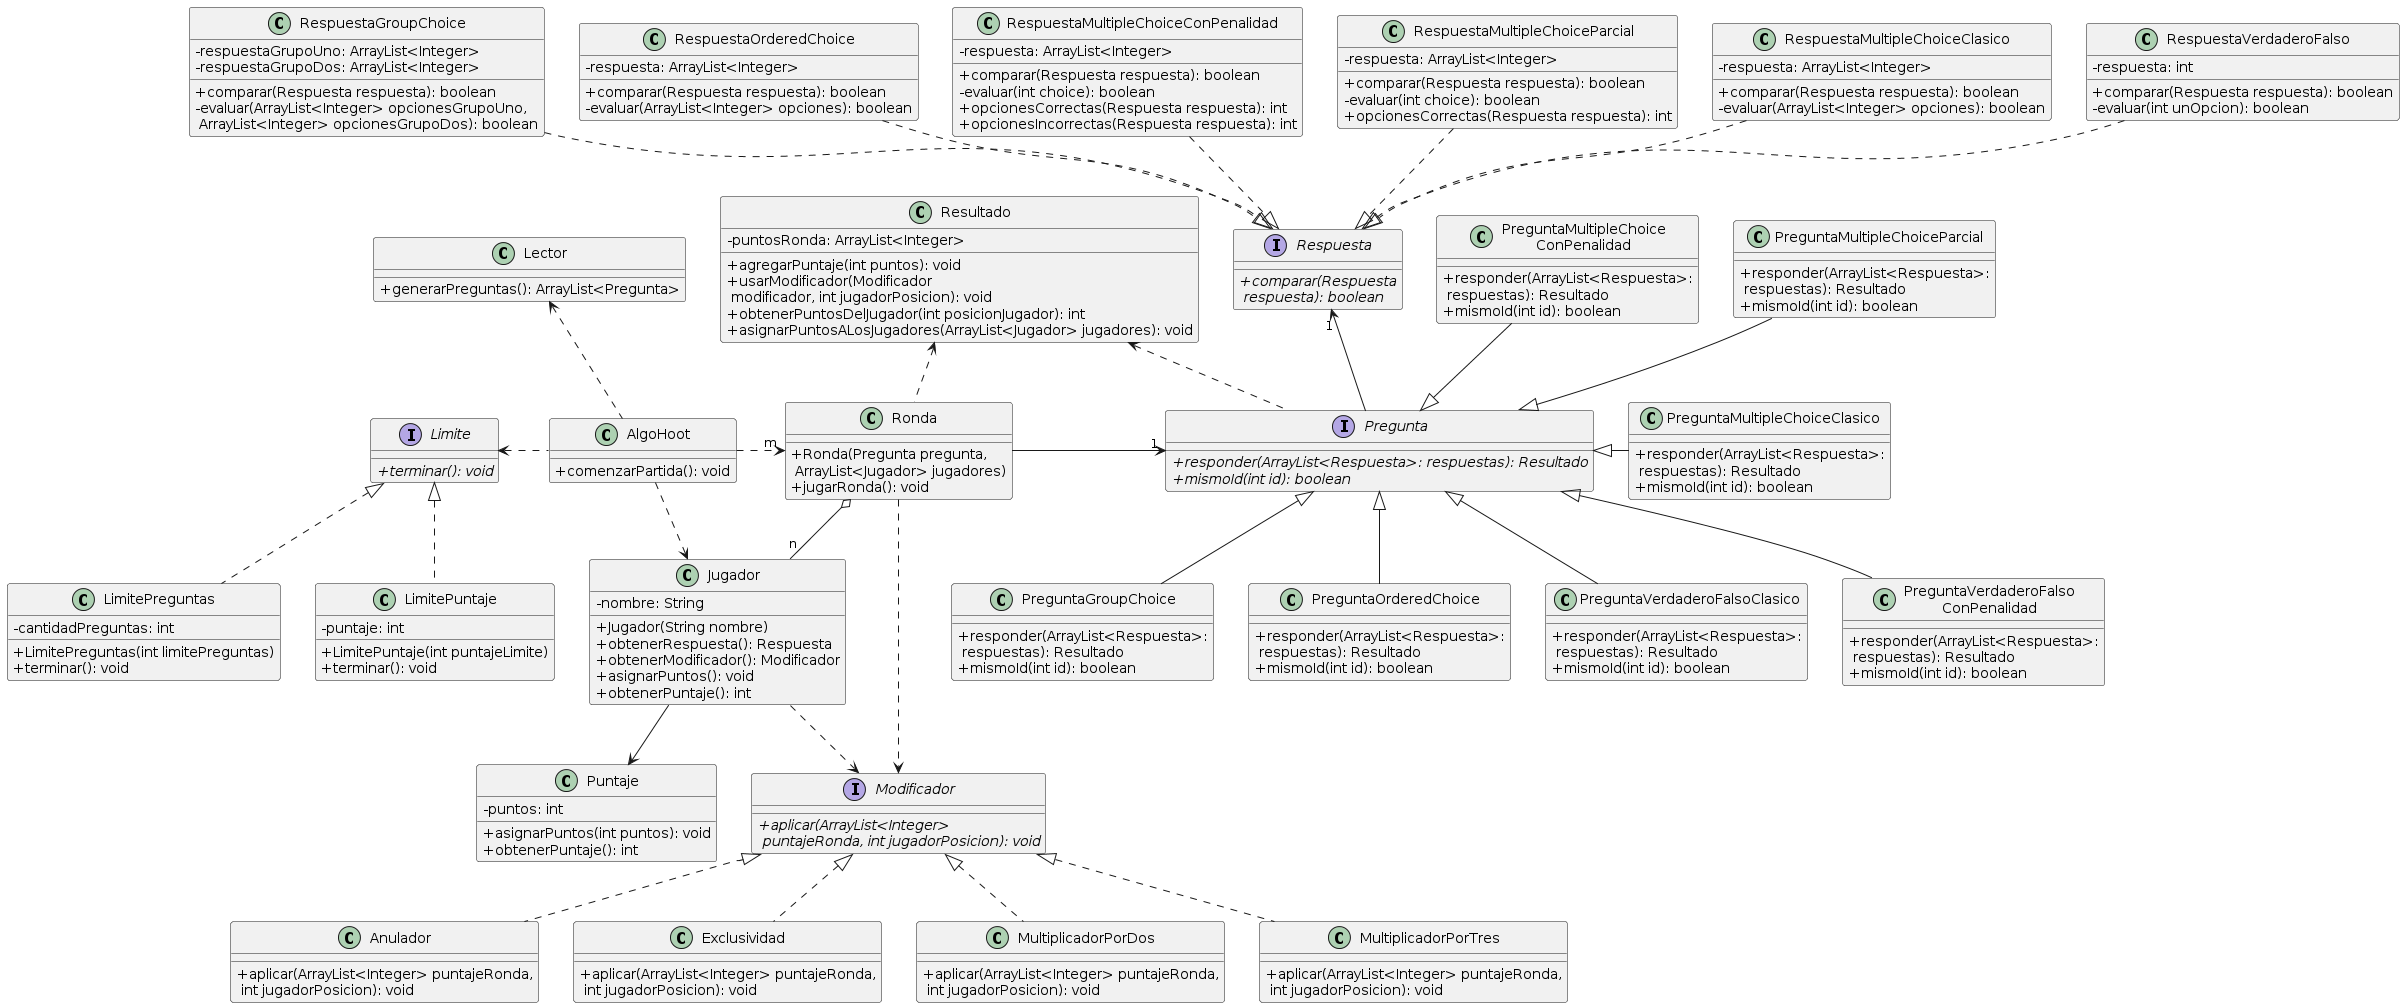

The diagram above was rendered by PlantUML. Its source (embedded in the PNG):
@startuml
skinparam classAttributeIconSize 0

class AlgoHoot{
+comenzarPartida(): void
}

class Lector {
+generarPreguntas(): ArrayList<Pregunta>
}

class Ronda{
+Ronda(Pregunta pregunta,\n ArrayList<Jugador> jugadores)
+jugarRonda(): void
}

interface Limite {
+{abstract}terminar(): void
}

class LimitePreguntas {
-cantidadPreguntas: int
+LimitePreguntas(int limitePreguntas)
+terminar(): void
}

class LimitePuntaje {
-puntaje: int
+LimitePuntaje(int puntajeLimite)
+terminar(): void
}

class Jugador {
-nombre: String
+Jugador(String nombre)
+obtenerRespuesta(): Respuesta
+obtenerModificador(): Modificador 
+asignarPuntos(): void
+obtenerPuntaje(): int
}

class Puntaje {
-puntos: int
+asignarPuntos(int puntos): void
+obtenerPuntaje(): int
}

interface Modificador {
+{abstract} aplicar(ArrayList<Integer>\n puntajeRonda, int jugadorPosicion): void
}

class Anulador {
+aplicar(ArrayList<Integer> puntajeRonda,\n int jugadorPosicion): void
}

class Exclusividad {
+aplicar(ArrayList<Integer> puntajeRonda,\n int jugadorPosicion): void
}

class MultiplicadorPorDos {
+aplicar(ArrayList<Integer> puntajeRonda,\n int jugadorPosicion): void
}

class MultiplicadorPorTres {
+aplicar(ArrayList<Integer> puntajeRonda,\n int jugadorPosicion): void
}

class Resultado {
-puntosRonda: ArrayList<Integer>
+agregarPuntaje(int puntos): void
+usarModificador(Modificador\n modificador, int jugadorPosicion): void
+obtenerPuntosDelJugador(int posicionJugador): int
+asignarPuntosALosJugadores(ArrayList<Jugador> jugadores): void
}

interface Pregunta {
+{abstract}responder(ArrayList<Respuesta>: respuestas): Resultado
+{abstract}mismoId(int id): boolean
}

class PreguntaGroupChoice {
+responder(ArrayList<Respuesta>:\n respuestas): Resultado
+mismoId(int id): boolean
}

class PreguntaOrderedChoice {
+responder(ArrayList<Respuesta>:\n respuestas): Resultado
+mismoId(int id): boolean
}

class PreguntaMultipleChoiceClasico{
+responder(ArrayList<Respuesta>:\n respuestas): Resultado
+mismoId(int id): boolean
}

class PreguntaMultipleChoiceParcial{
+responder(ArrayList<Respuesta>:\n respuestas): Resultado
+mismoId(int id): boolean
}

class PreguntaMultipleChoice\nConPenalidad{
+responder(ArrayList<Respuesta>:\n respuestas): Resultado
+mismoId(int id): boolean
}

class PreguntaVerdaderoFalsoClasico{
+responder(ArrayList<Respuesta>:\n respuestas): Resultado
+mismoId(int id): boolean
}

class PreguntaVerdaderoFalso\nConPenalidad{
+responder(ArrayList<Respuesta>:\n respuestas): Resultado
+mismoId(int id): boolean
}

interface Respuesta {
+{abstract}comparar(Respuesta\n respuesta): boolean
}

class RespuestaVerdaderoFalso {
-respuesta: int
+comparar(Respuesta respuesta): boolean
-evaluar(int unOpcion): boolean
}

class RespuestaMultipleChoiceClasico {
-respuesta: ArrayList<Integer> 
+comparar(Respuesta respuesta): boolean
-evaluar(ArrayList<Integer> opciones): boolean
}

class RespuestaMultipleChoiceConPenalidad {
-respuesta: ArrayList<Integer> 
+comparar(Respuesta respuesta): boolean
-evaluar(int choice): boolean
+opcionesCorrectas(Respuesta respuesta): int
+opcionesIncorrectas(Respuesta respuesta): int
}

class RespuestaMultipleChoiceParcial {
-respuesta: ArrayList<Integer> 
+comparar(Respuesta respuesta): boolean
-evaluar(int choice): boolean
+opcionesCorrectas(Respuesta respuesta): int
}

class RespuestaOrderedChoice {
-respuesta: ArrayList<Integer>
+comparar(Respuesta respuesta): boolean
-evaluar(ArrayList<Integer> opciones): boolean
}

class RespuestaGroupChoice {
-respuestaGrupoUno: ArrayList<Integer>
-respuestaGrupoDos: ArrayList<Integer>
+comparar(Respuesta respuesta): boolean
-evaluar(ArrayList<Integer> opcionesGrupoUno,\n ArrayList<Integer> opcionesGrupoDos): boolean
}

/'-------------------------------------------------------------------'/

AlgoHoot .up.> Lector
AlgoHoot .left.> Limite
AlgoHoot .down.> Jugador

Ronda "m" <.left. AlgoHoot
Ronda ..> Modificador
Ronda .up.> Resultado

Jugador "n" -up-o Ronda
Jugador --> Puntaje
Jugador ..> Modificador

Pregunta "1" <-left- Ronda
Pregunta <|-right- PreguntaMultipleChoiceClasico
Pregunta <|-up- PreguntaMultipleChoiceParcial
Pregunta <|-up- PreguntaMultipleChoice\nConPenalidad
Pregunta <|-- PreguntaVerdaderoFalsoClasico
Pregunta <|-- PreguntaVerdaderoFalso\nConPenalidad
Pregunta <|-- PreguntaGroupChoice
Pregunta <|-- PreguntaOrderedChoice
Pregunta -up-> "1" Respuesta
Pregunta .up.> Resultado

Respuesta <|.up. RespuestaVerdaderoFalso
Respuesta <|.up. RespuestaMultipleChoiceClasico
Respuesta <|.up. RespuestaMultipleChoiceParcial
Respuesta <|.up. RespuestaMultipleChoiceConPenalidad
Respuesta <|.up. RespuestaOrderedChoice
Respuesta <|.up. RespuestaGroupChoice

Modificador <|.. Anulador
Modificador <|.. Exclusividad
Modificador <|.. MultiplicadorPorDos
Modificador <|.. MultiplicadorPorTres

Limite <|.down. LimitePreguntas
Limite <|.down. LimitePuntaje
@enduml